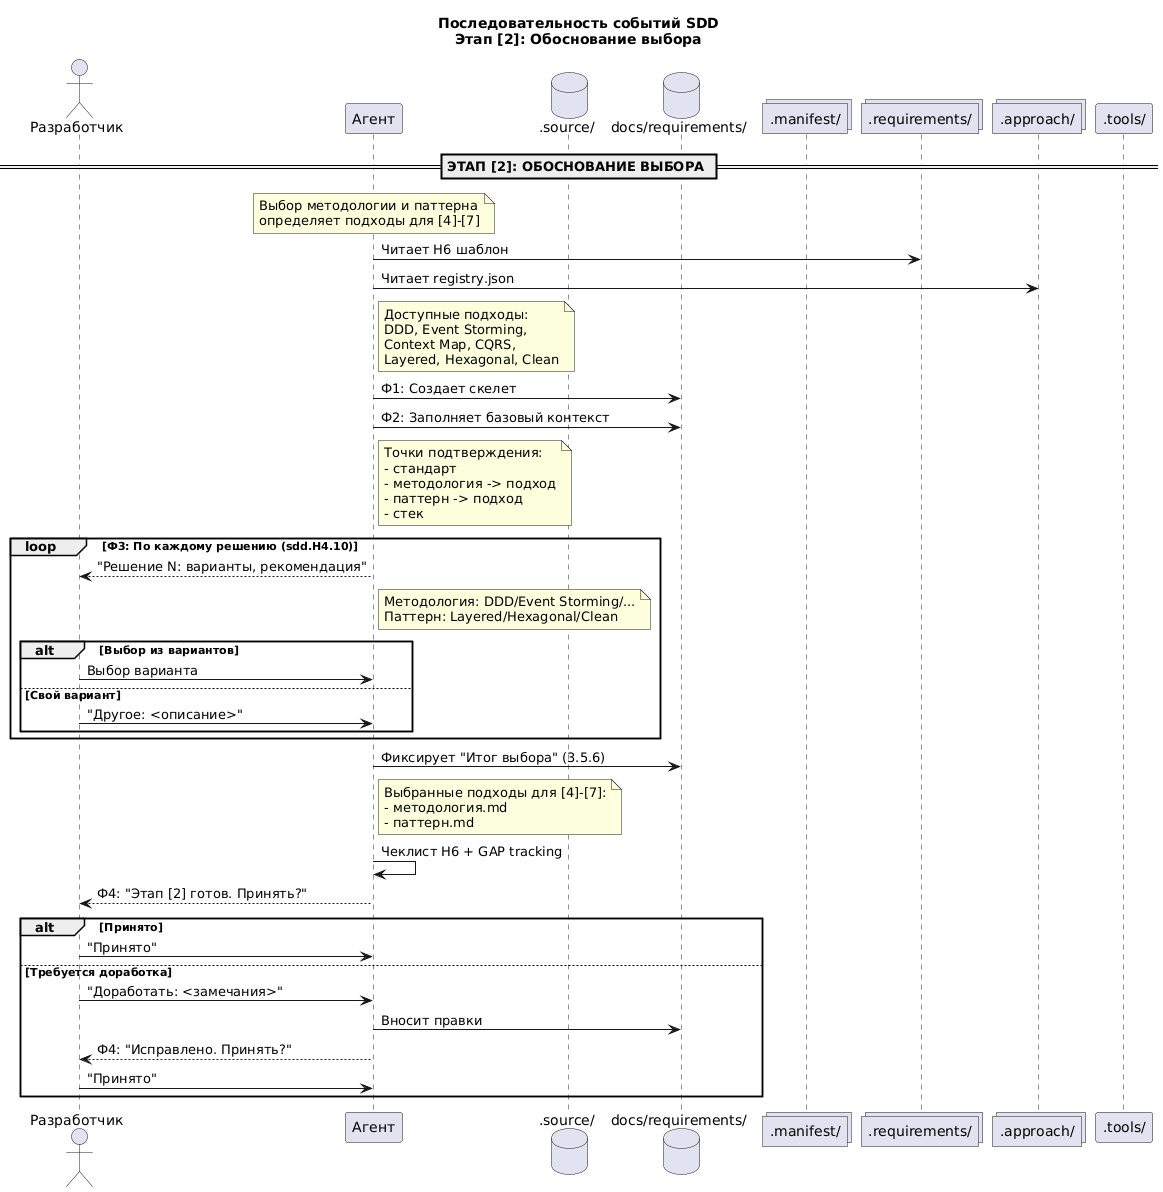

The diagram above was rendered by PlantUML. Its source (embedded in the PNG):
@startuml SDD-Sequence-04-Stage2
    title Последовательность событий SDD\nЭтап [2]: Обоснование выбора

    actor "Разработчик" as Dev
    participant "Агент" as Agent
    database ".source/" as Source
    database "docs/requirements/" as Docs
    collections ".manifest/" as Manifest
    collections ".requirements/" as Templates
    collections ".approach/" as Approach
    participant ".tools/" as Tools

    == ЭТАП [2]: ОБОСНОВАНИЕ ВЫБОРА ==

    note over Agent
    Выбор методологии и паттерна
    определяет подходы для [4]-[7]
    end note

    Agent -> Templates: Читает H6 шаблон
    Agent -> Approach: Читает registry.json
    note right of Agent: Доступные подходы:\nDDD, Event Storming,\nContext Map, CQRS,\nLayered, Hexagonal, Clean
    Agent -> Docs: Ф1: Создает скелет
    Agent -> Docs: Ф2: Заполняет базовый контекст
    note right of Agent
    Точки подтверждения:
    - стандарт
    - методология -> подход
    - паттерн -> подход
    - стек
    end note
    loop Ф3: По каждому решению (sdd.H4.10)
        Agent --> Dev: "Решение N: варианты, рекомендация"
        note right of Agent
        Методология: DDD/Event Storming/...
        Паттерн: Layered/Hexagonal/Clean
        end note
        alt Выбор из вариантов
            Dev -> Agent: Выбор варианта
        else Свой вариант
            Dev -> Agent: "Другое: <описание>"
        end
    end
    Agent -> Docs: Фиксирует "Итог выбора" (3.5.6)
    note right of Agent
    Выбранные подходы для [4]-[7]:
    - методология.md
    - паттерн.md
    end note
    Agent -> Agent: Чеклист H6 + GAP tracking
    Agent --> Dev: Ф4: "Этап [2] готов. Принять?"
    alt Принято
        Dev -> Agent: "Принято"
    else Требуется доработка
        Dev -> Agent: "Доработать: <замечания>"
        Agent -> Docs: Вносит правки
        Agent --> Dev: Ф4: "Исправлено. Принять?"
        Dev -> Agent: "Принято"
    end

    /'========================================='/
    /'  ЭТАП [3]: ТРЕБОВАНИЯ                   '/
    /'========================================='/


@enduml